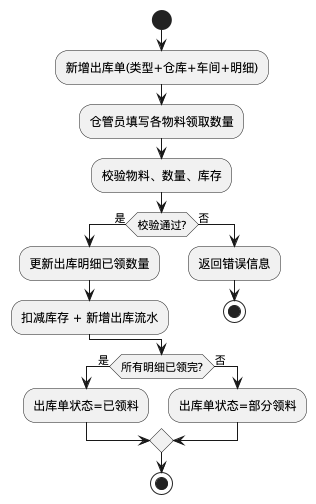

The diagram above was rendered by PlantUML. Its source (embedded in the PNG):
@startuml
start

:新增出库单(类型+仓库+车间+明细);

:仓管员填写各物料领取数量;
:校验物料、数量、库存;

if (校验通过?) then (是)
  :更新出库明细已领数量;
  :扣减库存 + 新增出库流水;
else (否)
  :返回错误信息;
  stop
endif

if (所有明细已领完?) then (是)
  :出库单状态=已领料;
else (否)
  :出库单状态=部分领料;
endif

stop

@enduml